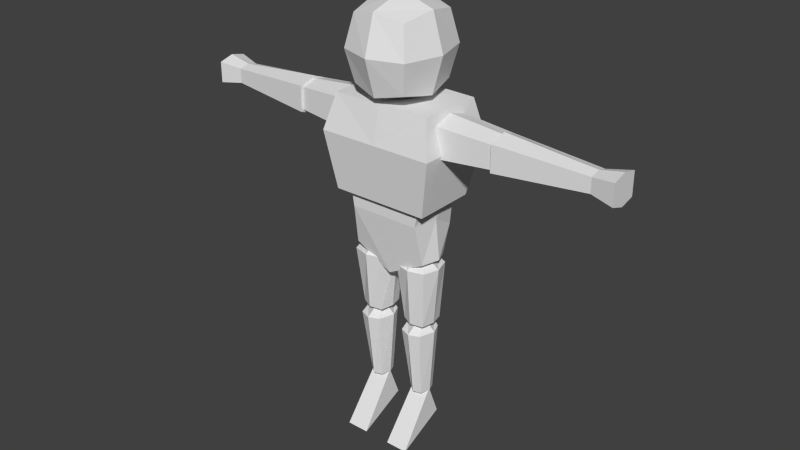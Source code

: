 # Source: toy.blend  (saved by Blender 2.72.0; exported with 4.5.12 LTS)
import bpy
from mathutils import Matrix  # noqa: F401  (used for matrix-valued properties, if any)

bpy.ops.wm.read_factory_settings(use_empty=True)
scene = bpy.context.scene
scene.name = 'Scene'

# ---- collections
col_collection_1 = bpy.data.collections.new('Collection 1'); scene.collection.children.link(col_collection_1)

# ---- materials (node trees are filled in below, after node groups)
mat_material = bpy.data.materials.new('Material')
mat_material.alpha_threshold = 0.0
mat_material.use_transparent_shadow = False
mat_material.roughness = 0.5
mat_material.line_color = (0.0, 0.0, 0.0, 1.0)

# ---- material node trees

# ---- world
world_world = bpy.data.worlds.new('World'); scene.world = world_world
world_world.color = (0.05088, 0.05088, 0.05088)
world_world.use_sun_shadow = False
world_world.sun_shadow_jitter_overblur = 0.0
world_world.cycles.sampling_method = 'MANUAL'
world_world.cycles.sample_map_resolution = 256

# ---- meshes
me_cube_012 = bpy.data.meshes.new('Cube.012')
me_cube_012.from_pydata([(-0.004126, -0.02373, -0.01794), (-0.004126, 0.0202, -0.02014), (0.0744, 0.01638, -0.01447), (0.0744, -0.01638, -0.01295), (-0.004126, -0.02373, 0.01526), (-0.004126, 0.0202, 0.01604), (0.0744, 0.01638, 0.0105), (0.0744, -0.01638, 0.009962), (-0.004126, 0.0, 0.02161), (-0.004126, 0.0, -0.02585), (0.0744, 0.0, 0.01435), (0.0744, 0.0, -0.01841)], [], [(8, 5, 1, 9), (5, 6, 2, 1), (10, 7, 3, 11), (7, 4, 0, 3), (9, 1, 2, 11), (10, 6, 5, 8), (4, 8, 9, 0), (6, 10, 11, 2), (0, 9, 11, 3), (7, 10, 8, 4)])
me_cube_012.use_remesh_preserve_volume = False
me_cube_012.use_remesh_preserve_attributes = False
me_cube_012.use_mirror_vertex_groups = False
me_cube_012.update()
me_cube_011 = bpy.data.meshes.new('Cube.011')
me_cube_011.from_pydata([(-0.009234, -0.02035, -0.01553), (-0.009234, 0.01904, -0.01434), (0.1136, 0.01638, -0.01447), (0.1136, -0.01638, -0.01295), (-0.009234, -0.02035, 0.0127), (-0.009234, 0.01955, 0.009784), (0.1136, 0.01638, 0.0105), (0.1136, -0.01638, 0.009962), (-0.009234, -0.0001762, 0.0181), (-0.009234, -0.0001762, -0.02225), (0.1136, 0.0, 0.01435), (0.1136, 0.0, -0.01841), (0.08868, 0.01115, 0.006252), (0.08868, 0.0111, -0.01019), (0.08868, -0.01128, 0.006253), (0.08868, -0.01128, -0.009466), (0.08868, -3.986e-05, -0.01321), (0.08868, -3.986e-05, 0.009262)], [], [(8, 5, 1, 9), (12, 6, 2, 13), (10, 7, 3, 11), (14, 4, 0, 15), (16, 13, 2, 11), (17, 12, 5, 8), (4, 8, 9, 0), (6, 10, 11, 2), (15, 16, 11, 3), (14, 17, 8, 4), (5, 12, 13, 1), (7, 14, 15, 3), (9, 1, 13, 16), (10, 6, 12, 17), (0, 9, 16, 15), (7, 10, 17, 14)])
me_cube_011.use_remesh_preserve_volume = False
me_cube_011.use_remesh_preserve_attributes = False
me_cube_011.use_mirror_vertex_groups = False
me_cube_011.update()
me_cube_010 = bpy.data.meshes.new('Cube.010')
me_cube_010.from_pydata([(-0.009234, -0.02035, -0.01553), (-0.009234, 0.01904, -0.01434), (0.1136, 0.01638, -0.01447), (0.1136, -0.01638, -0.01295), (-0.009234, -0.02035, 0.0127), (-0.009234, 0.01955, 0.009784), (0.1136, 0.01638, 0.0105), (0.1136, -0.01638, 0.009962), (-0.009234, -0.0001762, 0.0181), (-0.009234, -0.0001762, -0.02225), (0.1136, 0.0, 0.01435), (0.1136, 0.0, -0.01841), (0.08868, 0.01115, 0.006252), (0.08868, 0.0111, -0.01019), (0.08868, -0.01128, 0.006253), (0.08868, -0.01128, -0.009466), (0.08868, -3.986e-05, -0.01321), (0.08868, -3.986e-05, 0.009262)], [], [(8, 5, 1, 9), (12, 6, 2, 13), (10, 7, 3, 11), (14, 4, 0, 15), (16, 13, 2, 11), (17, 12, 5, 8), (4, 8, 9, 0), (6, 10, 11, 2), (15, 16, 11, 3), (14, 17, 8, 4), (5, 12, 13, 1), (7, 14, 15, 3), (9, 1, 13, 16), (10, 6, 12, 17), (0, 9, 16, 15), (7, 10, 17, 14)])
me_cube_010.use_remesh_preserve_volume = False
me_cube_010.use_remesh_preserve_attributes = False
me_cube_010.use_mirror_vertex_groups = False
me_cube_010.update()
me_cube_009 = bpy.data.meshes.new('Cube.009')
me_cube_009.from_pydata([(-0.004126, -0.02373, -0.01794), (-0.004126, 0.0202, -0.02014), (0.0744, 0.01638, -0.01447), (0.0744, -0.01638, -0.01295), (-0.004126, -0.02373, 0.01526), (-0.004126, 0.0202, 0.01604), (0.0744, 0.01638, 0.0105), (0.0744, -0.01638, 0.009962), (-0.004126, 0.0, 0.02161), (-0.004126, 0.0, -0.02585), (0.0744, 0.0, 0.01435), (0.0744, 0.0, -0.01841)], [], [(8, 5, 1, 9), (5, 6, 2, 1), (10, 7, 3, 11), (7, 4, 0, 3), (9, 1, 2, 11), (10, 6, 5, 8), (4, 8, 9, 0), (6, 10, 11, 2), (0, 9, 11, 3), (7, 10, 8, 4)])
me_cube_009.use_remesh_preserve_volume = False
me_cube_009.use_remesh_preserve_attributes = False
me_cube_009.use_mirror_vertex_groups = False
me_cube_009.update()
me_cube_008 = bpy.data.meshes.new('Cube.008')
me_cube_008.from_pydata([(-0.01254, -0.01045, -0.03156), (-0.01233, 0.01491, -0.03156), (0.01414, 0.01366, -0.03156), (0.01445, -0.01477, -0.03156), (-0.01731, -0.01731, 0.03219), (-0.01731, 0.01731, 0.03219), (0.01731, 0.01731, 0.03219), (0.01731, -0.01731, 0.03219), (5.239e-10, 0.02485, 0.03219), (5.239e-10, 0.01731, -0.03156), (5.239e-10, -0.02209, 0.03219), (5.239e-10, -0.01731, -0.03156), (-0.0233, 0.0, 0.03219), (-0.01552, 0.0, -0.03156), (0.02274, 0.0, 0.03219), (0.01731, 0.0, -0.03156), (5.239e-10, 0.0, -0.04432), (5.239e-10, 0.0, 0.04565)], [], [(12, 5, 1, 13), (8, 6, 2, 9), (14, 7, 3, 15), (10, 4, 0, 11), (16, 9, 2, 15), (17, 8, 5, 12), (5, 8, 9, 1), (7, 10, 11, 3), (13, 1, 9, 16), (14, 6, 8, 17), (4, 12, 13, 0), (6, 14, 15, 2), (11, 16, 15, 3), (10, 17, 12, 4), (0, 13, 16, 11), (7, 14, 17, 10)])
me_cube_008.use_remesh_preserve_volume = False
me_cube_008.use_remesh_preserve_attributes = False
me_cube_008.use_mirror_vertex_groups = False
me_cube_008.update()
me_cube_007 = bpy.data.meshes.new('Cube.007')
me_cube_007.from_pydata([(4.147e-10, 0.0, 0.04565), (4.147e-10, 0.0, -0.05324), (0.01199, 0.0, -0.04208), (0.01708, 0.0, 0.03219), (-0.0112, 0.0, -0.04208), (-0.018, 0.0, 0.03219), (4.147e-10, -0.01332, -0.04208), (4.147e-10, -0.02209, 0.03219), (4.147e-10, 0.01199, -0.04208), (4.147e-10, 0.02006, 0.03219), (0.01165, -0.01731, 0.03219), (0.01165, 0.01252, 0.03219), (-0.01201, 0.01252, 0.03219), (-0.01201, -0.01731, 0.03219), (0.009127, -0.01078, -0.04208), (0.008815, 0.008342, -0.04208), (-0.008009, 0.009588, -0.04208), (-0.008216, -0.006457, -0.04208)], [], [(10, 3, 0, 7), (17, 4, 1, 6), (7, 0, 5, 13), (6, 1, 2, 14), (11, 3, 2, 15), (13, 5, 4, 17), (3, 11, 9, 0), (4, 16, 8, 1), (10, 7, 6, 14), (12, 9, 8, 16), (0, 9, 12, 5), (1, 8, 15, 2), (7, 13, 17, 6), (3, 10, 14, 2), (9, 11, 15, 8), (5, 12, 16, 4)])
me_cube_007.use_remesh_preserve_volume = False
me_cube_007.use_remesh_preserve_attributes = False
me_cube_007.use_mirror_vertex_groups = False
me_cube_007.update()
me_cube_006 = bpy.data.meshes.new('Cube.006')
me_cube_006.from_pydata([(-0.01282, -0.048, -0.0197), (-0.01093, 0.01253, -0.0197), (0.009941, 0.01253, -0.0197), (0.01202, -0.048, -0.0197), (-0.01093, 0.01253, 0.0185), (0.009941, 0.01253, 0.0185)], [], [(4, 5, 2, 1), (2, 5, 3), (1, 0, 4), (0, 1, 2, 3), (5, 4, 0, 3)])
me_cube_006.use_remesh_preserve_volume = False
me_cube_006.use_remesh_preserve_attributes = False
me_cube_006.use_mirror_vertex_groups = False
me_cube_006.update()
me_cube_005 = bpy.data.meshes.new('Cube.005')
me_cube_005.from_pydata([(-0.01282, -0.048, -0.0197), (-0.01093, 0.01253, -0.0197), (0.009941, 0.01253, -0.0197), (0.01202, -0.048, -0.0197), (-0.01093, 0.01253, 0.0185), (0.009941, 0.01253, 0.0185)], [], [(4, 5, 2, 1), (2, 5, 3), (1, 0, 4), (0, 1, 2, 3), (5, 4, 0, 3)])
me_cube_005.use_remesh_preserve_volume = False
me_cube_005.use_remesh_preserve_attributes = False
me_cube_005.use_mirror_vertex_groups = False
me_cube_005.update()
me_cube_004 = bpy.data.meshes.new('Cube.004')
me_cube_004.from_pydata([(-0.008216, -0.006457, -0.04208), (-0.008009, 0.009588, -0.04208), (0.008815, 0.008342, -0.04208), (0.009127, -0.01078, -0.04208), (-0.01201, -0.01731, 0.03219), (-0.01201, 0.01252, 0.03219), (0.01165, 0.01252, 0.03219), (0.01165, -0.01731, 0.03219), (0.0, 0.02006, 0.03219), (0.0, 0.01199, -0.04208), (0.0, -0.02209, 0.03219), (0.0, -0.01332, -0.04208), (-0.018, 0.0, 0.03219), (-0.0112, 0.0, -0.04208), (0.01708, 0.0, 0.03219), (0.01199, 0.0, -0.04208), (0.0, 0.0, -0.05324), (0.0, 0.0, 0.04565)], [], [(12, 5, 1, 13), (8, 6, 2, 9), (14, 7, 3, 15), (10, 4, 0, 11), (16, 9, 2, 15), (17, 8, 5, 12), (5, 8, 9, 1), (7, 10, 11, 3), (13, 1, 9, 16), (14, 6, 8, 17), (4, 12, 13, 0), (6, 14, 15, 2), (11, 16, 15, 3), (10, 17, 12, 4), (0, 13, 16, 11), (7, 14, 17, 10)])
me_cube_004.use_remesh_preserve_volume = False
me_cube_004.use_remesh_preserve_attributes = False
me_cube_004.use_mirror_vertex_groups = False
me_cube_004.update()
me_cube_003 = bpy.data.meshes.new('Cube.003')
me_cube_003.from_pydata([(-0.01254, -0.01045, -0.03156), (-0.01233, 0.01491, -0.03156), (0.01414, 0.01366, -0.03156), (0.01445, -0.01477, -0.03156), (-0.01731, -0.01731, 0.03219), (-0.01731, 0.01731, 0.03219), (0.01731, 0.01731, 0.03219), (0.01731, -0.01731, 0.03219), (0.0, 0.02485, 0.03219), (0.0, 0.01731, -0.03156), (0.0, -0.02209, 0.03219), (0.0, -0.01731, -0.03156), (-0.0233, 0.0, 0.03219), (-0.01552, 0.0, -0.03156), (0.02274, 0.0, 0.03219), (0.01731, 0.0, -0.03156), (0.0, 0.0, -0.04432), (0.0, 0.0, 0.04565)], [], [(12, 5, 1, 13), (8, 6, 2, 9), (14, 7, 3, 15), (10, 4, 0, 11), (16, 9, 2, 15), (17, 8, 5, 12), (5, 8, 9, 1), (7, 10, 11, 3), (13, 1, 9, 16), (14, 6, 8, 17), (4, 12, 13, 0), (6, 14, 15, 2), (11, 16, 15, 3), (10, 17, 12, 4), (0, 13, 16, 11), (7, 14, 17, 10)])
me_cube_003.use_remesh_preserve_volume = False
me_cube_003.use_remesh_preserve_attributes = False
me_cube_003.use_mirror_vertex_groups = False
me_cube_003.update()
me_cube_002 = bpy.data.meshes.new('Cube.002')
me_cube_002.from_pydata([(0.0, -0.02845, 0.01748), (0.0, 0.02734, -0.001377), (0.04187, 0.01321, -0.02654), (0.04187, -0.02014, -0.02654), (0.03894, -0.02845, 0.01748), (0.03894, 0.02734, 0.001395), (0.04349, 0.02734, 0.04655), (0.04349, -0.02845, 0.04655), (0.0, 0.02734, 0.04655), (0.0, 0.01321, -0.04864), (0.0, -0.02845, 0.04655), (0.0, -0.02014, -0.04864), (0.04349, 0.0, 0.04655), (0.04739, 0.0, -0.02654), (0.04284, 0.0, 0.01748), (0.0, 0.0, -0.05546), (0.0, 0.0, 0.04655)], [], [(5, 14, 13, 2), (1, 5, 2, 9), (14, 4, 3, 13), (11, 15, 13, 3), (15, 9, 2, 13), (8, 6, 5, 1), (12, 7, 4, 14), (4, 0, 11, 3), (7, 10, 0, 4), (12, 6, 8, 16), (6, 12, 14, 5), (7, 12, 16, 10)])
me_cube_002.use_remesh_preserve_volume = False
me_cube_002.use_remesh_preserve_attributes = False
me_cube_002.use_mirror_vertex_groups = False
me_cube_002.update()
me_cube_001 = bpy.data.meshes.new('Cube.001')
me_cube_001.from_pydata([(0.0, -0.03812, 0.01293), (0.0, 0.05221, 0.01293), (0.05355, 0.03792, -0.04893), (0.05355, -0.03075, -0.04938), (0.06438, -0.03812, 0.01293), (0.06438, 0.05221, 0.01293), (0.05581, 0.04363, 0.05177), (0.0549, -0.02774, 0.05177), (0.0, 0.04544, 0.05177), (0.0, 0.03792, -0.04893), (0.0, -0.02954, 0.05177), (0.0, -0.03075, -0.04938)], [], [(1, 5, 2, 9), (5, 4, 3, 2), (11, 9, 2, 3), (8, 6, 5, 1), (6, 7, 4, 5), (4, 0, 11, 3), (7, 10, 0, 4), (7, 6, 8, 10)])
me_cube_001.use_remesh_preserve_volume = False
me_cube_001.use_remesh_preserve_attributes = False
me_cube_001.use_mirror_vertex_groups = False
me_cube_001.update()
me_cube = bpy.data.meshes.new('Cube')
me_cube.from_pydata([(0.02976, 0.03407, -0.03407), (0.02976, -0.03407, -0.03407), (-0.02928, -0.03407, -0.03407), (-0.02928, 0.03407, -0.03407), (0.02976, 0.03407, 0.03407), (0.02976, -0.03407, 0.03407), (-0.02928, -0.03407, 0.03407), (-0.02928, 0.03407, 0.03407), (0.03639, -2.509e-08, -0.04071), (-1.298e-08, 0.04071, -0.04071), (0.03639, 0.04071, 2.849e-09), (-2.055e-08, -0.04071, -0.04071), (0.03639, -0.04071, 1.366e-09), (-0.03592, -8.757e-09, -0.04071), (-0.03592, -0.04071, 1.366e-09), (-0.03592, 0.04071, 1.366e-09), (0.03639, -4.253e-08, 0.04071), (-1.094e-08, 0.04071, 0.04071), (-4.091e-08, -0.04071, 0.04071), (-0.03592, -1.489e-08, 0.04071), (-1.72e-08, -1.57e-08, -0.05259), (-2.685e-08, -2.883e-08, 0.05259), (0.04828, -3.289e-08, 2.721e-09), (-3.593e-08, -0.05259, 1.366e-09), (-0.0478, -1.133e-08, 1.366e-09), (-6.24e-09, 0.05259, 2.721e-09)], [], [(20, 11, 2, 13), (21, 19, 6, 18), (22, 16, 5, 12), (23, 18, 6, 14), (24, 19, 7, 15), (25, 9, 3, 15), (9, 20, 13, 3), (0, 8, 20, 9), (8, 1, 11, 20), (16, 21, 18, 5), (4, 17, 21, 16), (17, 7, 19, 21), (8, 22, 12, 1), (0, 10, 22, 8), (10, 4, 16, 22), (11, 23, 14, 2), (1, 12, 23, 11), (12, 5, 18, 23), (13, 24, 15, 3), (2, 14, 24, 13), (14, 6, 19, 24), (17, 25, 15, 7), (4, 10, 25, 17), (10, 0, 9, 25)])
me_cube.materials.append(mat_material)
me_cube.use_remesh_preserve_volume = False
me_cube.use_remesh_preserve_attributes = False
me_cube.use_mirror_vertex_groups = False
me_cube.update()

# ---- objects
ob_toyrightforearm = bpy.data.objects.new('ToyRightForearm', me_cube_012)
ob_toyrightarm = bpy.data.objects.new('ToyRightArm', me_cube_011)
ob_toyleftarm = bpy.data.objects.new('ToyLeftArm', me_cube_010)
ob_toyleftforearm = bpy.data.objects.new('ToyLeftForearm', me_cube_009)
ob_toyrighthip = bpy.data.objects.new('ToyRightHip', me_cube_008)
ob_toyrightknee = bpy.data.objects.new('ToyRightKnee', me_cube_007)
ob_toyrightfoot = bpy.data.objects.new('ToyRightFoot', me_cube_006)
ob_toyleftfoot = bpy.data.objects.new('ToyLeftFoot', me_cube_005)
ob_toyleftknee = bpy.data.objects.new('ToyLeftKnee', me_cube_004)
ob_toylefthip = bpy.data.objects.new('ToyLeftHip', me_cube_003)
ob_toyhip = bpy.data.objects.new('ToyHip', me_cube_002)
ob_toytorso = bpy.data.objects.new('ToyTorso', me_cube_001)
ob_toyhead = bpy.data.objects.new('ToyHead', me_cube)

# ---- transforms, parenting, visibility, modifiers, constraints
ob_toyrightforearm.location = (-0.0539, 0.002731, 0.01068)
ob_toyrightforearm.scale = (-1.0, 1.0, 1.0)
ob_toyrightforearm.lineart.crease_threshold = 0.0
ob_toyrightarm.location = (-0.1274, 0.002731, 0.01068)
ob_toyrightarm.scale = (-1.0, 1.0, 1.0)
ob_toyrightarm.lineart.crease_threshold = 0.0
ob_toyleftarm.location = (0.1261, 0.002731, 0.01068)
ob_toyleftarm.lineart.crease_threshold = 0.0
ob_toyleftforearm.location = (0.05258, 0.002731, 0.01068)
ob_toyleftforearm.lineart.crease_threshold = 0.0
ob_toyrighthip.location = (-0.02799, -0.001788, -0.1677)
ob_toyrighthip.lineart.crease_threshold = 0.0
ob_toyrightknee.location = (-0.02693, -0.001254, -0.2426)
ob_toyrightknee.lineart.crease_threshold = 0.0
ob_toyrightfoot.location = (-0.02583, -0.005932, -0.3052)
ob_toyrightfoot.rotation_euler = (0.375, 8.133e-17, 1.543e-17)
ob_toyrightfoot.lineart.crease_threshold = 0.0
ob_toyleftfoot.location = (0.02846, -0.005932, -0.3052)
ob_toyleftfoot.rotation_euler = (0.375, 8.133e-17, 1.543e-17)
ob_toyleftfoot.lineart.crease_threshold = 0.0
ob_toyleftknee.location = (0.02736, -0.001254, -0.2426)
ob_toyleftknee.lineart.crease_threshold = 0.0
ob_toylefthip.location = (0.0263, -0.001788, -0.1677)
ob_toylefthip.lineart.crease_threshold = 0.0
ob_toyhip.location = (7.702e-05, 0.0004633, -0.09944)
ob_toyhip.lineart.crease_threshold = 0.0
_m = ob_toyhip.modifiers.new('Mirror', 'MIRROR')
_m.use_clip = True
ob_toytorso.location = (-0.0009041, -0.003421, -0.01563)
ob_toytorso.lineart.crease_threshold = 0.0
_m = ob_toytorso.modifiers.new('Mirror', 'MIRROR')
_m.use_clip = True
ob_toyhead.location = (0.0, 0.0, 0.0857)
ob_toyhead.lock_rotations_4d = False
ob_toyhead.empty_display_type = 'ARROWS'
ob_toyhead.lineart.crease_threshold = 0.0

# ---- collection membership
col_collection_1.objects.link(ob_toyrightforearm)
col_collection_1.objects.link(ob_toyrightarm)
col_collection_1.objects.link(ob_toyleftarm)
col_collection_1.objects.link(ob_toyleftforearm)
col_collection_1.objects.link(ob_toyrighthip)
col_collection_1.objects.link(ob_toyrightknee)
col_collection_1.objects.link(ob_toyrightfoot)
col_collection_1.objects.link(ob_toyleftfoot)
col_collection_1.objects.link(ob_toyleftknee)
col_collection_1.objects.link(ob_toylefthip)
col_collection_1.objects.link(ob_toyhip)
col_collection_1.objects.link(ob_toytorso)
col_collection_1.objects.link(ob_toyhead)

# ---- scene / render settings (as saved in the file)
scene.frame_start = 1; scene.frame_end = 250; scene.frame_set(1)
scene.render.engine = 'BLENDER_EEVEE_NEXT'
scene.render.resolution_percentage = 50
scene.render.dither_intensity = 0.0
scene.cycles.use_denoising = False
scene.cycles.samples = 10
scene.cycles.sampling_pattern = 'TABULATED_SOBOL'
scene.cycles.light_sampling_threshold = 0.0
scene.cycles.use_adaptive_sampling = False
scene.cycles.use_light_tree = False
scene.cycles.blur_glossy = 0.0
scene.cycles.pixel_filter_type = 'GAUSSIAN'
scene.cycles.sample_clamp_indirect = 0.0
scene.view_settings.view_transform = 'Standard'
bpy.context.view_layer.update()

# ---- added for rendering (the .blend has no active camera and no usable light): camera, sun
cam_auto = bpy.data.cameras.new('AutoCamera')
cam_auto.lens = 50.0
cam_auto.sensor_width = 36.0
cam_auto.clip_end = 1000.0
ob_auto_camera = bpy.data.objects.new('AutoCamera', cam_auto)
scene.collection.objects.link(ob_auto_camera)
ob_auto_camera.location = (0.635717, -0.766042, 0.407694)
ob_auto_camera.rotation_euler = (1.09748, -7.21219e-08, 0.694738)
scene.camera = ob_auto_camera
light_auto_sun = bpy.data.lights.new('AutoSun', 'SUN')
light_auto_sun.energy = 3.0
light_auto_sun.angle = 0.0523599
ob_auto_sun = bpy.data.objects.new('AutoSun', light_auto_sun)
scene.collection.objects.link(ob_auto_sun)
ob_auto_sun.rotation_euler = (0.872665, 0.174533, 0.523599)
bpy.context.view_layer.update()
